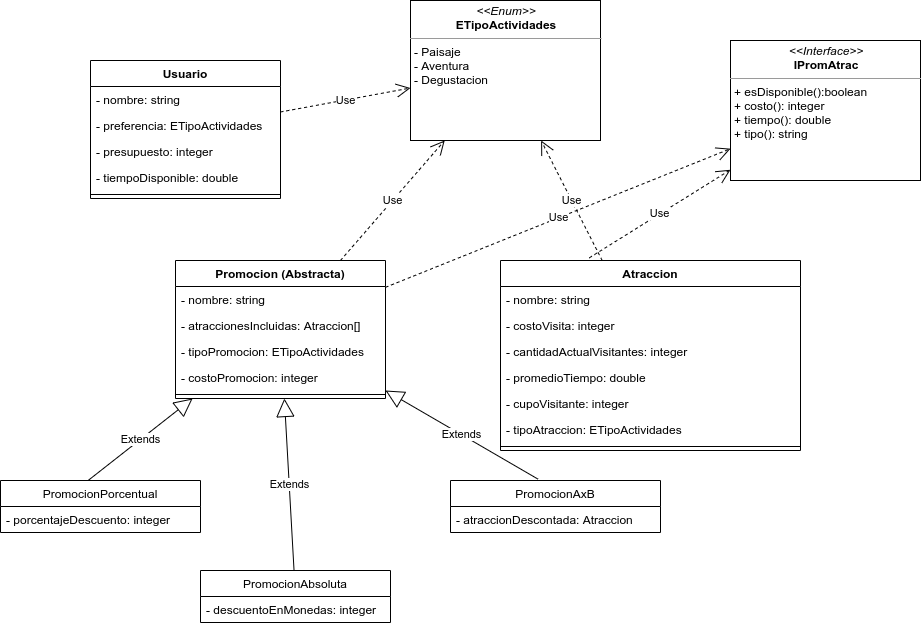

The diagram above was exported from draw.io. Its source (the exported page's mxGraphModel, read from the mxfile embedded in the PNG):
<mxGraphModel dx="807" dy="504" grid="1" gridSize="10" guides="1" tooltips="1" connect="1" arrows="1" fold="1" page="1" pageScale="1" pageWidth="1169" pageHeight="826" background="#ffffff" math="0" shadow="0">
  <root>
    <mxCell id="0" />
    <mxCell id="1" parent="0" />
    <mxCell id="nW7Qyi-XuOx1G2LHs4Q6-81" value="&lt;p style=&quot;margin: 0px ; margin-top: 4px ; text-align: center&quot;&gt;&lt;i&gt;&amp;lt;&amp;lt;Interface&amp;gt;&amp;gt;&lt;/i&gt;&lt;br&gt;&lt;b&gt;IPromAtrac&lt;/b&gt;&lt;/p&gt;&lt;hr size=&quot;1&quot;&gt;&lt;p style=&quot;margin: 0px ; margin-left: 4px&quot;&gt;&lt;span&gt;+ esDisponible():boolean&lt;/span&gt;&lt;br&gt;&lt;/p&gt;&lt;p style=&quot;margin: 0px ; margin-left: 4px&quot;&gt;+ costo(): integer&lt;/p&gt;&lt;p style=&quot;margin: 0px ; margin-left: 4px&quot;&gt;+ tiempo(): double&lt;/p&gt;&lt;p style=&quot;margin: 0px ; margin-left: 4px&quot;&gt;+ tipo(): string&lt;/p&gt;" style="verticalAlign=top;align=left;overflow=fill;fontSize=12;fontFamily=Helvetica;html=1;" parent="1" vertex="1">
      <mxGeometry x="740" y="130" width="190" height="140" as="geometry" />
    </mxCell>
    <mxCell id="C9NEqU914VP47LAiJnsO-1" value="&lt;p style=&quot;margin: 0px ; margin-top: 4px ; text-align: center&quot;&gt;&lt;i&gt;&amp;lt;&amp;lt;Enum&amp;gt;&amp;gt;&lt;/i&gt;&lt;br&gt;&lt;b&gt;ETipoActividades&lt;/b&gt;&lt;/p&gt;&lt;hr size=&quot;1&quot;&gt;&lt;p style=&quot;margin: 0px ; margin-left: 4px&quot;&gt;- Paisaje&lt;/p&gt;&lt;p style=&quot;margin: 0px ; margin-left: 4px&quot;&gt;- Aventura&lt;/p&gt;&lt;p style=&quot;margin: 0px ; margin-left: 4px&quot;&gt;- Degustacion&lt;/p&gt;" style="verticalAlign=top;align=left;overflow=fill;fontSize=12;fontFamily=Helvetica;html=1;" vertex="1" parent="1">
      <mxGeometry x="420" y="90" width="190" height="140" as="geometry" />
    </mxCell>
    <mxCell id="nW7Qyi-XuOx1G2LHs4Q6-41" value="Usuario" style="swimlane;fontStyle=1;align=center;verticalAlign=top;childLayout=stackLayout;horizontal=1;startSize=26;horizontalStack=0;resizeParent=1;resizeParentMax=0;resizeLast=0;collapsible=1;marginBottom=0;" parent="1" vertex="1">
      <mxGeometry x="100" y="150" width="190" height="138" as="geometry" />
    </mxCell>
    <mxCell id="nW7Qyi-XuOx1G2LHs4Q6-42" value="- nombre: string" style="text;strokeColor=none;fillColor=none;align=left;verticalAlign=top;spacingLeft=4;spacingRight=4;overflow=hidden;rotatable=0;points=[[0,0.5],[1,0.5]];portConstraint=eastwest;" parent="nW7Qyi-XuOx1G2LHs4Q6-41" vertex="1">
      <mxGeometry y="26" width="190" height="26" as="geometry" />
    </mxCell>
    <mxCell id="nW7Qyi-XuOx1G2LHs4Q6-53" value="- preferencia: ETipoActividades" style="text;strokeColor=none;fillColor=none;align=left;verticalAlign=top;spacingLeft=4;spacingRight=4;overflow=hidden;rotatable=0;points=[[0,0.5],[1,0.5]];portConstraint=eastwest;" parent="nW7Qyi-XuOx1G2LHs4Q6-41" vertex="1">
      <mxGeometry y="52" width="190" height="26" as="geometry" />
    </mxCell>
    <mxCell id="nW7Qyi-XuOx1G2LHs4Q6-54" value="- presupuesto: integer" style="text;strokeColor=none;fillColor=none;align=left;verticalAlign=top;spacingLeft=4;spacingRight=4;overflow=hidden;rotatable=0;points=[[0,0.5],[1,0.5]];portConstraint=eastwest;" parent="nW7Qyi-XuOx1G2LHs4Q6-41" vertex="1">
      <mxGeometry y="78" width="190" height="26" as="geometry" />
    </mxCell>
    <mxCell id="nW7Qyi-XuOx1G2LHs4Q6-55" value="- tiempoDisponible: double" style="text;strokeColor=none;fillColor=none;align=left;verticalAlign=top;spacingLeft=4;spacingRight=4;overflow=hidden;rotatable=0;points=[[0,0.5],[1,0.5]];portConstraint=eastwest;" parent="nW7Qyi-XuOx1G2LHs4Q6-41" vertex="1">
      <mxGeometry y="104" width="190" height="26" as="geometry" />
    </mxCell>
    <mxCell id="nW7Qyi-XuOx1G2LHs4Q6-43" value="" style="line;strokeWidth=1;fillColor=none;align=left;verticalAlign=middle;spacingTop=-1;spacingLeft=3;spacingRight=3;rotatable=0;labelPosition=right;points=[];portConstraint=eastwest;" parent="nW7Qyi-XuOx1G2LHs4Q6-41" vertex="1">
      <mxGeometry y="130" width="190" height="8" as="geometry" />
    </mxCell>
    <mxCell id="nW7Qyi-XuOx1G2LHs4Q6-45" value="Promocion (Abstracta)" style="swimlane;fontStyle=1;align=center;verticalAlign=top;childLayout=stackLayout;horizontal=1;startSize=26;horizontalStack=0;resizeParent=1;resizeParentMax=0;resizeLast=0;collapsible=1;marginBottom=0;" parent="1" vertex="1">
      <mxGeometry x="185" y="350" width="210" height="138" as="geometry" />
    </mxCell>
    <mxCell id="nW7Qyi-XuOx1G2LHs4Q6-46" value="- nombre: string" style="text;strokeColor=none;fillColor=none;align=left;verticalAlign=top;spacingLeft=4;spacingRight=4;overflow=hidden;rotatable=0;points=[[0,0.5],[1,0.5]];portConstraint=eastwest;" parent="nW7Qyi-XuOx1G2LHs4Q6-45" vertex="1">
      <mxGeometry y="26" width="210" height="26" as="geometry" />
    </mxCell>
    <mxCell id="nW7Qyi-XuOx1G2LHs4Q6-61" value="- atraccionesIncluidas: Atraccion[]" style="text;strokeColor=none;fillColor=none;align=left;verticalAlign=top;spacingLeft=4;spacingRight=4;overflow=hidden;rotatable=0;points=[[0,0.5],[1,0.5]];portConstraint=eastwest;" parent="nW7Qyi-XuOx1G2LHs4Q6-45" vertex="1">
      <mxGeometry y="52" width="210" height="26" as="geometry" />
    </mxCell>
    <mxCell id="nW7Qyi-XuOx1G2LHs4Q6-79" value="- tipoPromocion: ETipoActividades" style="text;strokeColor=none;fillColor=none;align=left;verticalAlign=top;spacingLeft=4;spacingRight=4;overflow=hidden;rotatable=0;points=[[0,0.5],[1,0.5]];portConstraint=eastwest;" parent="nW7Qyi-XuOx1G2LHs4Q6-45" vertex="1">
      <mxGeometry y="78" width="210" height="26" as="geometry" />
    </mxCell>
    <mxCell id="C9NEqU914VP47LAiJnsO-2" value="- costoPromocion: integer" style="text;strokeColor=none;fillColor=none;align=left;verticalAlign=top;spacingLeft=4;spacingRight=4;overflow=hidden;rotatable=0;points=[[0,0.5],[1,0.5]];portConstraint=eastwest;" vertex="1" parent="nW7Qyi-XuOx1G2LHs4Q6-45">
      <mxGeometry y="104" width="210" height="26" as="geometry" />
    </mxCell>
    <mxCell id="nW7Qyi-XuOx1G2LHs4Q6-47" value="" style="line;strokeWidth=1;fillColor=none;align=left;verticalAlign=middle;spacingTop=-1;spacingLeft=3;spacingRight=3;rotatable=0;labelPosition=right;points=[];portConstraint=eastwest;" parent="nW7Qyi-XuOx1G2LHs4Q6-45" vertex="1">
      <mxGeometry y="130" width="210" height="8" as="geometry" />
    </mxCell>
    <mxCell id="nW7Qyi-XuOx1G2LHs4Q6-49" value="Atraccion" style="swimlane;fontStyle=1;align=center;verticalAlign=top;childLayout=stackLayout;horizontal=1;startSize=26;horizontalStack=0;resizeParent=1;resizeParentMax=0;resizeLast=0;collapsible=1;marginBottom=0;" parent="1" vertex="1">
      <mxGeometry x="510" y="350" width="300" height="190" as="geometry" />
    </mxCell>
    <mxCell id="nW7Qyi-XuOx1G2LHs4Q6-50" value="- nombre: string" style="text;strokeColor=none;fillColor=none;align=left;verticalAlign=top;spacingLeft=4;spacingRight=4;overflow=hidden;rotatable=0;points=[[0,0.5],[1,0.5]];portConstraint=eastwest;" parent="nW7Qyi-XuOx1G2LHs4Q6-49" vertex="1">
      <mxGeometry y="26" width="300" height="26" as="geometry" />
    </mxCell>
    <mxCell id="nW7Qyi-XuOx1G2LHs4Q6-56" value="- costoVisita: integer" style="text;strokeColor=none;fillColor=none;align=left;verticalAlign=top;spacingLeft=4;spacingRight=4;overflow=hidden;rotatable=0;points=[[0,0.5],[1,0.5]];portConstraint=eastwest;" parent="nW7Qyi-XuOx1G2LHs4Q6-49" vertex="1">
      <mxGeometry y="52" width="300" height="26" as="geometry" />
    </mxCell>
    <mxCell id="nW7Qyi-XuOx1G2LHs4Q6-84" value="- cantidadActualVisitantes: integer" style="text;strokeColor=none;fillColor=none;align=left;verticalAlign=top;spacingLeft=4;spacingRight=4;overflow=hidden;rotatable=0;points=[[0,0.5],[1,0.5]];portConstraint=eastwest;" parent="nW7Qyi-XuOx1G2LHs4Q6-49" vertex="1">
      <mxGeometry y="78" width="300" height="26" as="geometry" />
    </mxCell>
    <mxCell id="nW7Qyi-XuOx1G2LHs4Q6-57" value="- promedioTiempo: double" style="text;strokeColor=none;fillColor=none;align=left;verticalAlign=top;spacingLeft=4;spacingRight=4;overflow=hidden;rotatable=0;points=[[0,0.5],[1,0.5]];portConstraint=eastwest;" parent="nW7Qyi-XuOx1G2LHs4Q6-49" vertex="1">
      <mxGeometry y="104" width="300" height="26" as="geometry" />
    </mxCell>
    <mxCell id="nW7Qyi-XuOx1G2LHs4Q6-58" value="- cupoVisitante: integer" style="text;strokeColor=none;fillColor=none;align=left;verticalAlign=top;spacingLeft=4;spacingRight=4;overflow=hidden;rotatable=0;points=[[0,0.5],[1,0.5]];portConstraint=eastwest;" parent="nW7Qyi-XuOx1G2LHs4Q6-49" vertex="1">
      <mxGeometry y="130" width="300" height="26" as="geometry" />
    </mxCell>
    <mxCell id="nW7Qyi-XuOx1G2LHs4Q6-59" value="- tipoAtraccion: ETipoActividades" style="text;strokeColor=none;fillColor=none;align=left;verticalAlign=top;spacingLeft=4;spacingRight=4;overflow=hidden;rotatable=0;points=[[0,0.5],[1,0.5]];portConstraint=eastwest;" parent="nW7Qyi-XuOx1G2LHs4Q6-49" vertex="1">
      <mxGeometry y="156" width="300" height="26" as="geometry" />
    </mxCell>
    <mxCell id="nW7Qyi-XuOx1G2LHs4Q6-51" value="" style="line;strokeWidth=1;fillColor=none;align=left;verticalAlign=middle;spacingTop=-1;spacingLeft=3;spacingRight=3;rotatable=0;labelPosition=right;points=[];portConstraint=eastwest;" parent="nW7Qyi-XuOx1G2LHs4Q6-49" vertex="1">
      <mxGeometry y="182" width="300" height="8" as="geometry" />
    </mxCell>
    <mxCell id="C9NEqU914VP47LAiJnsO-4" value="Extends" style="endArrow=block;endSize=16;endFill=0;html=1;exitX=0.438;exitY=0;exitDx=0;exitDy=0;exitPerimeter=0;" edge="1" parent="1" source="nW7Qyi-XuOx1G2LHs4Q6-71" target="nW7Qyi-XuOx1G2LHs4Q6-45">
      <mxGeometry width="160" relative="1" as="geometry">
        <mxPoint x="100" y="530" as="sourcePoint" />
        <mxPoint x="260" y="530" as="targetPoint" />
      </mxGeometry>
    </mxCell>
    <mxCell id="C9NEqU914VP47LAiJnsO-5" value="Extends" style="endArrow=block;endSize=16;endFill=0;html=1;" edge="1" parent="1" source="nW7Qyi-XuOx1G2LHs4Q6-63" target="nW7Qyi-XuOx1G2LHs4Q6-45">
      <mxGeometry width="160" relative="1" as="geometry">
        <mxPoint x="120.07999999999993" y="580" as="sourcePoint" />
        <mxPoint x="217.78490066225163" y="498" as="targetPoint" />
      </mxGeometry>
    </mxCell>
    <mxCell id="C9NEqU914VP47LAiJnsO-6" value="Extends" style="endArrow=block;endSize=16;endFill=0;html=1;exitX=0.417;exitY=-0.026;exitDx=0;exitDy=0;exitPerimeter=0;" edge="1" parent="1" source="nW7Qyi-XuOx1G2LHs4Q6-67" target="nW7Qyi-XuOx1G2LHs4Q6-45">
      <mxGeometry width="160" relative="1" as="geometry">
        <mxPoint x="130.07999999999993" y="590" as="sourcePoint" />
        <mxPoint x="227.78490066225163" y="508" as="targetPoint" />
      </mxGeometry>
    </mxCell>
    <mxCell id="C9NEqU914VP47LAiJnsO-7" value="Use" style="endArrow=open;endSize=12;dashed=1;html=1;" edge="1" parent="1" source="nW7Qyi-XuOx1G2LHs4Q6-45" target="nW7Qyi-XuOx1G2LHs4Q6-81">
      <mxGeometry width="160" relative="1" as="geometry">
        <mxPoint x="320" y="320" as="sourcePoint" />
        <mxPoint x="480" y="320" as="targetPoint" />
      </mxGeometry>
    </mxCell>
    <mxCell id="C9NEqU914VP47LAiJnsO-8" value="Use" style="endArrow=open;endSize=12;dashed=1;html=1;exitX=0.296;exitY=-0.014;exitDx=0;exitDy=0;exitPerimeter=0;" edge="1" parent="1" source="nW7Qyi-XuOx1G2LHs4Q6-49" target="nW7Qyi-XuOx1G2LHs4Q6-81">
      <mxGeometry width="160" relative="1" as="geometry">
        <mxPoint x="384.9497487437186" y="360" as="sourcePoint" />
        <mxPoint x="458.819095477387" y="300" as="targetPoint" />
      </mxGeometry>
    </mxCell>
    <mxCell id="C9NEqU914VP47LAiJnsO-9" value="Use" style="endArrow=open;endSize=12;dashed=1;html=1;" edge="1" parent="1" source="nW7Qyi-XuOx1G2LHs4Q6-49" target="C9NEqU914VP47LAiJnsO-1">
      <mxGeometry width="160" relative="1" as="geometry">
        <mxPoint x="608.8" y="357.34000000000003" as="sourcePoint" />
        <mxPoint x="580.0714622271087" y="300" as="targetPoint" />
      </mxGeometry>
    </mxCell>
    <mxCell id="C9NEqU914VP47LAiJnsO-10" value="Use" style="endArrow=open;endSize=12;dashed=1;html=1;" edge="1" parent="1" source="nW7Qyi-XuOx1G2LHs4Q6-45" target="C9NEqU914VP47LAiJnsO-1">
      <mxGeometry width="160" relative="1" as="geometry">
        <mxPoint x="702.704918032787" y="360" as="sourcePoint" />
        <mxPoint x="750.9016393442623" y="220" as="targetPoint" />
      </mxGeometry>
    </mxCell>
    <mxCell id="C9NEqU914VP47LAiJnsO-11" value="Use" style="endArrow=open;endSize=12;dashed=1;html=1;" edge="1" parent="1" source="nW7Qyi-XuOx1G2LHs4Q6-41" target="C9NEqU914VP47LAiJnsO-1">
      <mxGeometry width="160" relative="1" as="geometry">
        <mxPoint x="405" y="386.80733944954136" as="sourcePoint" />
        <mxPoint x="750" y="248.17431192660558" as="targetPoint" />
      </mxGeometry>
    </mxCell>
    <mxCell id="nW7Qyi-XuOx1G2LHs4Q6-71" value="PromocionPorcentual" style="swimlane;fontStyle=0;childLayout=stackLayout;horizontal=1;startSize=26;fillColor=none;horizontalStack=0;resizeParent=1;resizeParentMax=0;resizeLast=0;collapsible=1;marginBottom=0;" parent="1" vertex="1">
      <mxGeometry x="10" y="570" width="200" height="52" as="geometry" />
    </mxCell>
    <mxCell id="C9NEqU914VP47LAiJnsO-12" value="- porcentajeDescuento: integer" style="text;strokeColor=none;fillColor=none;align=left;verticalAlign=top;spacingLeft=4;spacingRight=4;overflow=hidden;rotatable=0;points=[[0,0.5],[1,0.5]];portConstraint=eastwest;" vertex="1" parent="nW7Qyi-XuOx1G2LHs4Q6-71">
      <mxGeometry y="26" width="200" height="26" as="geometry" />
    </mxCell>
    <mxCell id="nW7Qyi-XuOx1G2LHs4Q6-63" value="PromocionAbsoluta" style="swimlane;fontStyle=0;childLayout=stackLayout;horizontal=1;startSize=26;fillColor=none;horizontalStack=0;resizeParent=1;resizeParentMax=0;resizeLast=0;collapsible=1;marginBottom=0;" parent="1" vertex="1">
      <mxGeometry x="210" y="660" width="190" height="52" as="geometry" />
    </mxCell>
    <mxCell id="C9NEqU914VP47LAiJnsO-13" value="- descuentoEnMonedas: integer" style="text;strokeColor=none;fillColor=none;align=left;verticalAlign=top;spacingLeft=4;spacingRight=4;overflow=hidden;rotatable=0;points=[[0,0.5],[1,0.5]];portConstraint=eastwest;" vertex="1" parent="nW7Qyi-XuOx1G2LHs4Q6-63">
      <mxGeometry y="26" width="190" height="26" as="geometry" />
    </mxCell>
    <mxCell id="nW7Qyi-XuOx1G2LHs4Q6-67" value="PromocionAxB" style="swimlane;fontStyle=0;childLayout=stackLayout;horizontal=1;startSize=26;fillColor=none;horizontalStack=0;resizeParent=1;resizeParentMax=0;resizeLast=0;collapsible=1;marginBottom=0;" parent="1" vertex="1">
      <mxGeometry x="460" y="570" width="210" height="52" as="geometry" />
    </mxCell>
    <mxCell id="C9NEqU914VP47LAiJnsO-14" value="- atraccionDescontada: Atraccion" style="text;strokeColor=none;fillColor=none;align=left;verticalAlign=top;spacingLeft=4;spacingRight=4;overflow=hidden;rotatable=0;points=[[0,0.5],[1,0.5]];portConstraint=eastwest;" vertex="1" parent="nW7Qyi-XuOx1G2LHs4Q6-67">
      <mxGeometry y="26" width="210" height="26" as="geometry" />
    </mxCell>
  </root>
</mxGraphModel>